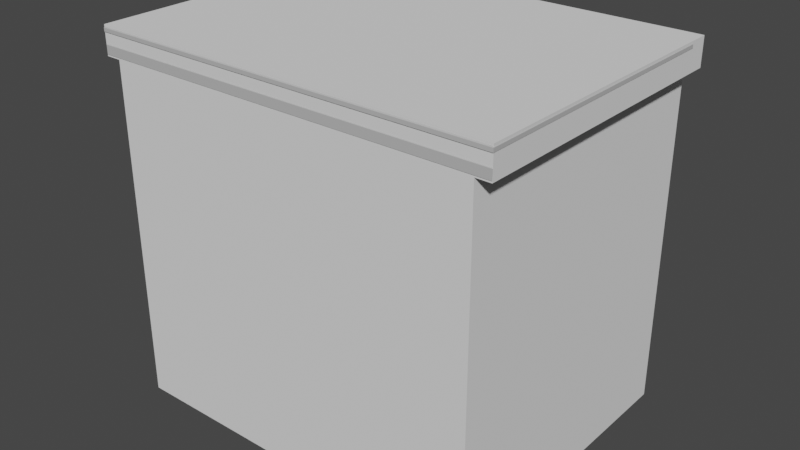 # Source: ExitHole.blend  (saved by Blender 3.4.6; exported with 4.5.12 LTS)
import bpy
from mathutils import Matrix  # noqa: F401  (used for matrix-valued properties, if any)

bpy.ops.wm.read_factory_settings(use_empty=True)
scene = bpy.context.scene
scene.name = 'Scene'

# ---- materials (node trees are filled in below, after node groups)
mat_dark = bpy.data.materials.new('Dark')
mat_dark.use_transparent_shadow = False
mat_fundation = bpy.data.materials.new('Fundation')
mat_fundation.use_transparent_shadow = False
mat_topbot = bpy.data.materials.new('TopBot')
mat_topbot.use_transparent_shadow = False
mat_inside = bpy.data.materials.new('Inside')
mat_inside.use_transparent_shadow = False
mat_outside = bpy.data.materials.new('Outside')
mat_outside.use_transparent_shadow = False

# ---- material node trees
mat_dark.use_nodes = True; mat_dark.node_tree.nodes.clear()
_N = mat_dark.node_tree.nodes; _L = mat_dark.node_tree.links
n0 = _N.new('ShaderNodeBsdfPrincipled'); n0.name = 'Principled BSDF'; n0.location = (10, 300)
n0.distribution = 'GGX'
n0.subsurface_method = 'RANDOM_WALK_SKIN'
n0.inputs[0].default_value = (0.0, 0.0, 0.0, 1.0)
n0.inputs[3].default_value = 1.45
n0.inputs[27].default_value = (0.0, 0.0, 0.0, 1.0)
n0.inputs[28].default_value = 1.0
n1 = _N.new('ShaderNodeOutputMaterial'); n1.name = 'Material Output'; n1.location = (300, 300)
_L.new(n0.outputs[0], n1.inputs[0])
n1.is_active_output = True
mat_fundation.use_nodes = True; mat_fundation.node_tree.nodes.clear()
_N = mat_fundation.node_tree.nodes; _L = mat_fundation.node_tree.links
n0 = _N.new('ShaderNodeBsdfPrincipled'); n0.name = 'Principled BSDF'; n0.location = (10, 300)
n0.distribution = 'GGX'
n0.subsurface_method = 'RANDOM_WALK_SKIN'
n0.inputs[0].default_value = (0.1413, 0.1413, 0.1413, 1.0)
n0.inputs[3].default_value = 1.45
n0.inputs[27].default_value = (0.0, 0.0, 0.0, 1.0)
n0.inputs[28].default_value = 1.0
n1 = _N.new('ShaderNodeOutputMaterial'); n1.name = 'Material Output'; n1.location = (300, 300)
_L.new(n0.outputs[0], n1.inputs[0])
n1.is_active_output = True
mat_topbot.use_nodes = True; mat_topbot.node_tree.nodes.clear()
_N = mat_topbot.node_tree.nodes; _L = mat_topbot.node_tree.links
n0 = _N.new('ShaderNodeBsdfPrincipled'); n0.name = 'Principled BSDF'; n0.location = (10, 300)
n0.distribution = 'GGX'
n0.subsurface_method = 'RANDOM_WALK_SKIN'
n0.inputs[0].default_value = (0.5149, 0.5149, 0.5149, 1.0)
n0.inputs[3].default_value = 1.45
n0.inputs[27].default_value = (0.0, 0.0, 0.0, 1.0)
n0.inputs[28].default_value = 1.0
n1 = _N.new('ShaderNodeOutputMaterial'); n1.name = 'Material Output'; n1.location = (300, 300)
_L.new(n0.outputs[0], n1.inputs[0])
n1.is_active_output = True
mat_inside.use_nodes = True; mat_inside.node_tree.nodes.clear()
_N = mat_inside.node_tree.nodes; _L = mat_inside.node_tree.links
n0 = _N.new('ShaderNodeBsdfPrincipled'); n0.name = 'Principled BSDF'; n0.location = (10, 300)
n0.distribution = 'GGX'
n0.subsurface_method = 'RANDOM_WALK_SKIN'
n0.inputs[0].default_value = (0.5149, 0.5149, 0.5149, 1.0)
n0.inputs[3].default_value = 1.45
n0.inputs[27].default_value = (0.0, 0.0, 0.0, 1.0)
n0.inputs[28].default_value = 1.0
n1 = _N.new('ShaderNodeOutputMaterial'); n1.name = 'Material Output'; n1.location = (300, 300)
_L.new(n0.outputs[0], n1.inputs[0])
n1.is_active_output = True
mat_outside.use_nodes = True; mat_outside.node_tree.nodes.clear()
_N = mat_outside.node_tree.nodes; _L = mat_outside.node_tree.links
n0 = _N.new('ShaderNodeBsdfPrincipled'); n0.name = 'Principled BSDF'; n0.location = (10, 300)
n0.distribution = 'GGX'
n0.subsurface_method = 'RANDOM_WALK_SKIN'
n0.inputs[0].default_value = (0.2633, 0.2633, 0.2633, 1.0)
n0.inputs[3].default_value = 1.45
n0.inputs[27].default_value = (0.0, 0.0, 0.0, 1.0)
n0.inputs[28].default_value = 1.0
n1 = _N.new('ShaderNodeOutputMaterial'); n1.name = 'Material Output'; n1.location = (300, 300)
_L.new(n0.outputs[0], n1.inputs[0])
n1.is_active_output = True

# ---- world
world_world = bpy.data.worlds.new('World'); scene.world = world_world
world_world.use_nodes = True; world_world.node_tree.nodes.clear()
_N = world_world.node_tree.nodes; _L = world_world.node_tree.links
n0 = _N.new('ShaderNodeOutputWorld'); n0.name = 'World Output'; n0.location = (300, 300)
n1 = _N.new('ShaderNodeBackground'); n1.name = 'Background'; n1.location = (10, 300)
n1.inputs[0].default_value = (0.05088, 0.05088, 0.05088, 1.0)
_L.new(n1.outputs[0], n0.inputs[0])
n0.is_active_output = True
world_world.color = (0.05088, 0.05088, 0.05088)
world_world.use_sun_shadow = False
world_world.sun_shadow_jitter_overblur = 0.0

# ---- meshes
me_plane = bpy.data.meshes.new('Plane')
me_plane.from_pydata([(-2.282, -0.5261, 2.607), (-2.431, -0.5261, 2.867), (-1.982, -0.5261, 2.867), (-2.431, -0.5261, 2.615), (-2.421, -0.5261, 2.607), (-2.421, -0.5261, 2.978), (-2.431, -0.5261, 2.969), (-2.421, -0.2203, 2.607), (-2.431, -0.2203, 2.615), (-2.421, -0.2128, 2.615), (-2.431, -0.2203, 2.969), (-2.421, -0.2203, 2.978), (-2.421, -0.2128, 2.969), (-1.993, -0.5261, 2.607), (-1.982, -0.5261, 2.615), (-1.982, -0.5261, 2.969), (-1.993, -0.5261, 2.978), (-1.993, -0.2128, 2.615), (-1.982, -0.2203, 2.615), (-1.993, -0.2203, 2.607), (-1.993, -0.2128, 2.969), (-1.993, -0.2203, 2.978), (-1.982, -0.2203, 2.969), (-2.132, -0.2203, 2.607), (-2.132, -0.2128, 2.615), (-2.282, -0.2128, 2.615), (-2.282, -0.2203, 2.607), (-2.292, -0.2128, 2.969), (-2.292, -0.2203, 2.978), (-2.282, -0.2203, 2.969), (-2.121, -0.2128, 2.969), (-2.132, -0.2203, 2.969), (-2.121, -0.2203, 2.978), (-2.121, -0.5261, 2.607), (-2.143, -0.5261, 2.607), (-2.132, -0.5187, 2.607), (-2.121, -0.5261, 2.978), (-2.132, -0.5261, 2.969), (-2.143, -0.5261, 2.978), (-2.282, -0.5261, 2.969), (-2.292, -0.5261, 2.978), (-2.271, -0.5261, 2.978), (-2.431, -0.2203, 2.867), (-2.421, -0.2128, 2.867), (-1.993, -0.2128, 2.867), (-1.982, -0.2203, 2.867), (-2.143, -0.5261, 2.867), (-2.121, -0.5261, 2.867), (-2.132, -0.5261, 2.875), (-2.132, -0.5187, 2.867), (-2.271, -0.5261, 2.867), (-2.282, -0.5261, 2.875), (-2.292, -0.5261, 2.867), (-2.282, -0.5261, 2.858), (-2.271, -0.2203, 2.867), (-2.292, -0.2128, 2.858), (-2.282, -0.2203, 2.875), (-2.121, -0.2128, 2.858), (-2.132, -0.2203, 2.867), (2.282, -0.5261, 2.607), (2.431, -0.5261, 2.867), (1.982, -0.5261, 2.867), (2.431, -0.5261, 2.615), (2.421, -0.5261, 2.607), (2.421, -0.5261, 2.978), (2.431, -0.5261, 2.969), (2.421, -0.2203, 2.607), (2.431, -0.2203, 2.615), (2.421, -0.2128, 2.615), (2.431, -0.2203, 2.969), (2.421, -0.2203, 2.978), (2.421, -0.2128, 2.969), (1.993, -0.5261, 2.607), (1.982, -0.5261, 2.615), (1.982, -0.5261, 2.969), (1.993, -0.5261, 2.978), (1.993, -0.2128, 2.615), (1.982, -0.2203, 2.615), (1.993, -0.2203, 2.607), (1.993, -0.2128, 2.969), (1.993, -0.2203, 2.978), (1.982, -0.2203, 2.969), (2.132, -0.2203, 2.607), (2.132, -0.2128, 2.615), (2.282, -0.2128, 2.615), (2.282, -0.2203, 2.607), (2.292, -0.2128, 2.969), (2.292, -0.2203, 2.978), (2.282, -0.2203, 2.969), (2.121, -0.2128, 2.969), (2.132, -0.2203, 2.969), (2.121, -0.2203, 2.978), (2.121, -0.5261, 2.607), (2.143, -0.5261, 2.607), (2.132, -0.5187, 2.607), (2.121, -0.5261, 2.978), (2.132, -0.5261, 2.969), (2.143, -0.5261, 2.978), (2.282, -0.5261, 2.969), (2.292, -0.5261, 2.978), (2.271, -0.5261, 2.978), (2.431, -0.2203, 2.867), (2.421, -0.2128, 2.867), (1.993, -0.2128, 2.867), (1.982, -0.2203, 2.867), (2.143, -0.5261, 2.867), (2.121, -0.5261, 2.867), (2.132, -0.5261, 2.875), (2.132, -0.5187, 2.867), (2.271, -0.5261, 2.867), (2.282, -0.5261, 2.875), (2.292, -0.5261, 2.867), (2.282, -0.5261, 2.858), (2.271, -0.2203, 2.867), (2.292, -0.2128, 2.858), (2.282, -0.2203, 2.875), (2.121, -0.2128, 2.858), (2.132, -0.2203, 2.867), (-1.711, -1.198, 1.337), (1.711, -1.198, 1.337), (1.605, -1.198, 1.858), (1.304, -1.198, 2.3), (0.8536, -1.198, 2.595), (0.3223, -1.198, 2.699), (-0.3223, -1.198, 2.699), (-0.8536, -1.198, 2.595), (-1.304, -1.198, 2.3), (-1.605, -1.198, 1.858), (-2.88, -4.381, -2.065), (2.88, -4.381, -2.065), (2.88, -0.363, 3.526), (-2.88, -4.381, 3.101), (-2.88, -4.381, 3.291), (2.88, -4.381, 3.291), (2.88, -4.381, 3.101), (-3.108, -4.54, 3.129), (-3.075, -4.517, 3.101), (-3.075, -4.517, 3.291), (-3.108, -4.54, 3.264), (-3.108, -0.2044, 3.264), (-3.075, -0.2273, 3.291), (-3.075, -0.2273, 3.101), (-3.108, -0.2044, 3.129), (3.108, -0.2044, 3.264), (3.075, -0.2273, 3.291), (3.075, -0.2273, 3.101), (3.108, -0.2044, 3.129), (3.108, -4.54, 3.264), (3.075, -4.517, 3.291), (3.075, -4.517, 3.101), (3.108, -4.54, 3.129), (-0.8536, -0.363, 2.595), (0.3223, -0.363, 2.699), (0.8536, -0.363, 2.595), (-0.3223, -0.363, 2.699), (1.304, -0.363, 2.3), (-1.304, -0.363, 2.3), (-1.605, -0.363, 1.858), (1.605, -0.363, 1.858), (-1.711, -0.363, 1.337), (1.711, -0.363, 1.337), (1.711, -1.198, -2.065), (-1.711, -1.198, -2.065), (1.711, -0.363, -2.065), (-1.711, -0.363, -2.065), (-2.88, -4.381, 3.408), (-2.88, -0.363, 3.526), (-2.88, -4.381, 3.526), (2.88, -4.381, 3.526), (2.88, -4.381, 3.408), (-3.115, -4.545, 3.44), (-3.076, -4.518, 3.408), (3.076, -4.518, 3.526), (3.115, -4.545, 3.494), (3.076, -0.2922, 3.408), (3.115, -0.2652, 3.44), (-3.115, -4.545, 3.494), (-3.076, -4.518, 3.526), (-3.076, -0.2922, 3.526), (-3.115, -0.2652, 3.494), (3.076, -0.2922, 3.526), (3.115, -0.2652, 3.494), (-3.076, -0.2922, 3.408), (-3.115, -0.2652, 3.44), (3.076, -4.518, 3.408), (3.115, -4.545, 3.44), (-2.88, -0.4033, -2.065), (-2.823, -0.363, -2.065), (2.823, -0.363, -2.065), (2.88, -0.4033, -2.065), (-2.88, -0.4033, 3.291), (-2.823, -0.363, 3.291), (-2.921, -0.3345, 3.291), (-2.823, -0.363, 3.101), (-2.88, -0.4033, 3.101), (-2.921, -0.3345, 3.101), (2.823, -0.363, 3.291), (2.88, -0.4033, 3.291), (2.921, -0.3345, 3.291), (2.88, -0.4033, 3.101), (2.823, -0.363, 3.101), (2.921, -0.3345, 3.101), (2.88, -0.4033, 3.408), (2.823, -0.363, 3.408), (2.932, -0.3444, 3.408), (-2.823, -0.363, 3.408), (-2.88, -0.4033, 3.408), (-2.932, -0.3444, 3.408), (-1.449, -1.189, -2.091), (1.449, -1.189, -2.091), (-1.449, -1.189, 0.9641), (-0.5507, -1.189, 2.008), (-1.023, -1.189, 1.763), (-1.338, -1.189, 1.396), (1.449, -1.189, 0.9641), (0.5507, -1.189, 2.008), (1.023, -1.189, 1.763), (1.338, -1.189, 1.396), (-2.369, -1.189, 1.034), (-2.369, -1.189, -2.091), (2.369, -1.189, -2.091), (2.369, -1.189, 1.034), (2.205, -1.189, 1.675), (1.686, -1.189, 2.278), (0.9105, -1.189, 2.68), (-0.9105, -1.189, 2.68), (-1.686, -1.189, 2.278), (-2.205, -1.189, 1.675), (0.2754, -1.189, 2.051), (0.4553, -1.189, 2.751), (-0.2754, -1.189, 2.051), (-0.4553, -1.189, 2.751), (-1.449, -1.189, 0.3568), (-2.369, -1.189, 0.406), (1.449, -1.189, 0.3568), (2.369, -1.189, 0.406), (-1.186e-09, -1.195, 1.987), (-1.186e-09, -1.189, 2.943), (-1.449, -0.01704, -2.091), (-1.496, 4.896e-08, -2.091), (1.496, 4.896e-08, -2.091), (1.449, -0.01704, -2.091), (-1.449, -0.01704, 0.9641), (-1.496, -2.509e-08, 0.9676), (-1.416, 0.01199, 0.9641), (-0.5694, -7.207e-08, 2.042), (-0.5507, -0.01704, 2.008), (-1.023, -0.01704, 1.763), (-1.057, -6.101e-08, 1.789), (-0.9958, 0.01236, 1.749), (-1.383, -4.445e-08, 1.411), (-1.338, -0.01704, 1.396), (-1.311, 0.01236, 1.382), (1.496, -2.509e-08, 0.9676), (1.449, -0.01704, 0.9641), (1.416, 0.01199, 0.9641), (0.5694, -7.207e-08, 2.042), (0.5507, -0.01704, 2.008), (1.057, -6.101e-08, 1.789), (1.023, -0.01704, 1.763), (0.9958, 0.01236, 1.749), (1.338, -0.01704, 1.396), (1.383, -4.445e-08, 1.411), (1.311, 0.01236, 1.382), (-2.322, -2.785e-08, 1.031), (-2.369, -0.01704, 1.034), (-2.404, 0.01121, 1.034), (-2.322, 4.896e-08, -2.091), (-2.369, -0.01704, -2.091), (2.369, -0.01704, -2.091), (2.322, 4.896e-08, -2.091), (2.369, -0.01704, 1.034), (2.322, -2.785e-08, 1.031), (2.404, 0.01121, 1.034), (2.161, -5.538e-08, 1.661), (2.205, -0.01704, 1.675), (2.235, 0.0108, 1.691), (1.686, -0.01704, 2.278), (1.652, -8.118e-08, 2.251), (1.716, 0.0108, 2.293), (0.9105, -0.01704, 2.68), (0.8918, -9.84e-08, 2.645), (-0.9105, -0.01704, 2.68), (-0.8918, -9.84e-08, 2.645), (-1.652, -8.118e-08, 2.251), (-1.686, -0.01704, 2.278), (-1.716, 0.0108, 2.293), (-2.205, -0.01704, 1.675), (-2.161, -5.538e-08, 1.661), (-2.235, 0.0108, 1.691), (0.2754, -0.01704, 2.051), (0.2847, -7.401e-08, 2.087), (0.2685, 0.01172, 2.024), (0.4459, -1.014e-07, 2.714), (0.4553, -0.01704, 2.751), (0.4621, 0.01173, 2.777), (-0.2847, -7.401e-08, 2.087), (-0.2754, -0.01704, 2.051), (-0.2685, 0.01172, 2.024), (-0.4553, -0.01704, 2.751), (-0.4459, -1.014e-07, 2.714), (-0.4621, 0.01173, 2.777), (-1.496, 1.502e-09, 0.3593), (-1.449, -0.01704, 0.3568), (-1.414, 0.01133, 0.3568), (-2.369, -0.01704, 0.406), (-2.322, -4.299e-10, 0.4035), (-2.403, 0.01188, 0.406), (1.449, -0.01704, 0.3568), (1.496, 1.502e-09, 0.3593), (1.414, 0.01133, 0.3568), (2.322, -4.299e-10, 0.4035), (2.369, -0.01704, 0.406), (2.403, 0.01188, 0.406), (1.298, 0.03196, 0.394), (1.348, 0.03277, 0.3568), (1.345, 0.04909, 0.396), (1.352, 0.05118, 0.9295), (1.351, 0.03516, 0.9641), (1.305, 0.03426, 0.9269), (1.239, 0.05258, 1.383), (1.196, 0.03578, 1.367), (1.258, 0.03651, 1.355), (0.9693, 0.05258, 1.697), (0.943, 0.03651, 1.721), (0.9337, 0.03578, 1.672), (-0.9693, 0.05258, 1.697), (-0.9337, 0.03578, 1.672), (-0.943, 0.03651, 1.721), (-1.239, 0.05258, 1.383), (-1.258, 0.03651, 1.355), (-1.196, 0.03578, 1.367), (0.2006, 0.03352, 1.947), (0.2558, 0.03351, 1.975), (0.21, 0.05057, 1.984), (-1.186e-09, 0.05306, 2.025), (-1.186e-09, 0.03626, 1.987), (1.348, -1.19, 0.3568), (1.298, -1.191, 0.394), (1.345, -1.19, 0.3587), (1.305, -1.193, 0.9269), (1.351, -1.192, 0.9641), (1.353, -1.193, 0.9668), (1.259, -1.193, 1.355), (1.196, -1.194, 1.367), (1.265, -1.194, 1.352), (0.9337, -1.194, 1.672), (0.9431, -1.193, 1.721), (0.9423, -1.194, 1.728), (-0.9431, -1.193, 1.721), (-0.9337, -1.194, 1.672), (-0.9423, -1.194, 1.728), (-1.196, -1.194, 1.367), (-1.259, -1.193, 1.355), (-1.265, -1.194, 1.352), (0.2558, -1.191, 1.975), (0.2006, -1.192, 1.947), (0.2555, -1.191, 1.974), (-1.351, 0.03516, 0.9641), (-1.352, 0.05118, 0.9295), (-1.305, 0.03426, 0.9269), (-1.351, -1.192, 0.9641), (-1.305, -1.193, 0.9269), (-1.353, -1.193, 0.9668), (2.514, 0.03383, 0.4432), (2.467, 0.05079, 0.4414), (2.468, 0.03473, 0.406), (2.474, 0.04862, 0.9944), (2.521, 0.03146, 0.9972), (2.471, 0.03236, 1.034), (2.266, 0.04678, 1.758), (2.292, 0.03094, 1.72), (2.309, 0.0295, 1.774), (1.808, 0.04678, 2.289), (1.843, 0.0295, 2.315), (1.773, 0.03094, 2.323), (-1.808, 0.04678, 2.289), (-1.773, 0.03094, 2.323), (-1.843, 0.0295, 2.315), (-2.266, 0.04678, 1.758), (-2.309, 0.0295, 1.774), (-2.292, 0.03094, 1.72), (0.4384, 0.03268, 2.871), (0.429, 0.04972, 2.834), (0.4748, 0.03356, 2.826), (-1.186e-09, 0.02998, 2.943), (-1.186e-09, 0.04727, 2.905), (2.514, -1.192, 0.4432), (2.467, -1.191, 0.406), (2.467, -1.192, 0.4041), (2.471, -1.189, 1.034), (2.521, -1.19, 0.9972), (2.475, -1.19, 1.032), (2.309, -1.188, 1.774), (2.292, -1.188, 1.72), (2.293, -1.188, 1.727), (1.773, -1.188, 2.323), (1.843, -1.188, 2.315), (1.782, -1.188, 2.321), (-1.843, -1.188, 2.315), (-1.773, -1.188, 2.323), (-1.782, -1.188, 2.321), (-2.292, -1.188, 1.72), (-2.309, -1.188, 1.774), (-2.293, -1.188, 1.727), (0.4384, -1.191, 2.871), (0.4748, -1.191, 2.826), (0.475, -1.192, 2.827), (-2.521, 0.03146, 0.9972), (-2.474, 0.04862, 0.9944), (-2.471, 0.03236, 1.034), (-2.521, -1.19, 0.9972), (-2.471, -1.189, 1.034), (-2.475, -1.19, 1.032), (-0.2006, 0.03352, 1.947), (-0.21, 0.05057, 1.984), (-0.2558, 0.03351, 1.975), (-0.2006, -1.192, 1.947), (-0.2558, -1.191, 1.975), (-0.2555, -1.191, 1.974), (-0.4384, 0.03268, 2.871), (-0.4748, 0.03356, 2.826), (-0.429, 0.04972, 2.834), (-0.4748, -1.191, 2.826), (-0.4384, -1.191, 2.871), (-0.475, -1.192, 2.827), (-1.298, -1.191, 0.394), (-1.348, -1.19, 0.3568), (-1.345, -1.19, 0.3587), (-1.298, 0.03196, 0.394), (-1.345, 0.04909, 0.396), (-1.348, 0.03277, 0.3568), (-2.467, -1.191, 0.406), (-2.514, -1.192, 0.4432), (-2.467, -1.192, 0.4041), (-2.514, 0.03383, 0.4432), (-2.468, 0.03473, 0.406), (-2.467, 0.05079, 0.4414)], [], [(28, 11, 5, 40), (25, 55, 57, 24), (24, 57, 44, 17), (1, 6, 10, 42), (21, 32, 36, 16), (9, 43, 55, 25), (2, 15, 16, 36, 38, 37, 48, 47), (34, 46, 50, 53, 0), (0, 53, 52, 1, 3, 4), (51, 56, 29, 39), (45, 22, 15, 2), (58, 54, 50, 46, 49), (18, 45, 2, 14), (26, 23, 35, 34, 0), (43, 12, 27, 55), (46, 49, 48, 37, 38, 41, 39, 51, 50), (23, 19, 13, 33, 35), (52, 51, 39, 41, 40, 5, 6, 1), (13, 14, 2, 47, 33), (57, 30, 20, 44), (7, 26, 0, 4), (31, 58, 49, 48, 37), (7, 8, 9), (10, 11, 12), (17, 18, 19), (20, 21, 22), (27, 28, 29), (30, 31, 32), (33, 34, 35), (36, 37, 38), (39, 40, 41), (46, 47, 48, 49), (50, 51, 52, 53), (54, 55, 56), (7, 4, 3, 8), (5, 11, 10, 6), (43, 9, 8, 42), (26, 7, 9, 25), (32, 21, 20, 30), (45, 18, 17, 44), (13, 19, 18, 14), (21, 16, 15, 22), (19, 23, 24, 17), (23, 26, 25, 24), (11, 28, 27, 12), (56, 51, 50, 54), (31, 37, 36, 32), (28, 40, 39, 29), (46, 34, 33, 47), (12, 43, 42, 10), (22, 45, 44, 20), (29, 56, 55, 27), (30, 57, 58, 31), (54, 58, 57, 55), (3, 1, 42, 8), (87, 99, 64, 70), (84, 83, 116, 114), (83, 76, 103, 116), (60, 101, 69, 65), (80, 75, 95, 91), (68, 84, 114, 102), (61, 106, 107, 96, 97, 95, 75, 74), (93, 59, 112, 109, 105), (59, 63, 62, 60, 111, 112), (110, 98, 88, 115), (104, 61, 74, 81), (117, 108, 105, 109, 113), (77, 73, 61, 104), (85, 59, 93, 94, 82), (102, 114, 86, 71), (105, 109, 110, 98, 100, 97, 96, 107, 108), (82, 94, 92, 72, 78), (111, 60, 65, 64, 99, 100, 98, 110), (72, 92, 106, 61, 73), (116, 103, 79, 89), (66, 63, 59, 85), (90, 96, 107, 108, 117), (66, 68, 67), (69, 71, 70), (76, 78, 77), (79, 81, 80), (86, 88, 87), (89, 91, 90), (92, 94, 93), (95, 97, 96), (98, 100, 99), (105, 108, 107, 106), (109, 112, 111, 110), (113, 115, 114), (66, 67, 62, 63), (64, 65, 69, 70), (102, 101, 67, 68), (85, 84, 68, 66), (91, 89, 79, 80), (104, 103, 76, 77), (72, 73, 77, 78), (80, 81, 74, 75), (78, 76, 83, 82), (82, 83, 84, 85), (70, 71, 86, 87), (115, 113, 109, 110), (90, 91, 95, 96), (87, 88, 98, 99), (105, 106, 92, 93), (71, 69, 101, 102), (81, 79, 103, 104), (88, 86, 114, 115), (89, 90, 117, 116), (113, 114, 116, 117), (62, 67, 101, 60), (189, 199, 134, 129), (130, 166, 167, 168), (129, 134, 131, 128), (135, 138, 139, 142), (191, 205, 203, 196), (146, 143, 147, 150), (187, 193, 200, 188, 163, 160, 158, 155, 153, 152, 154, 151, 156, 157, 159, 164), (131, 134, 149, 136), (133, 132, 137, 148), (134, 199, 201, 145, 149), (132, 165, 206, 190), (150, 147, 138, 135), (142, 139, 143, 146), (195, 194, 131, 136, 141), (169, 202, 204, 174, 184), (201, 200, 193, 195, 141, 145), (150, 135, 136, 149), (148, 137, 138, 147), (146, 150, 149, 145), (144, 148, 147, 143), (142, 146, 145, 141), (140, 144, 143, 139), (135, 142, 141, 136), (137, 140, 139, 138), (197, 202, 169, 133), (154, 124, 125, 151), (159, 118, 162, 164), (152, 123, 124, 154), (158, 120, 121, 155), (155, 121, 122, 153), (151, 125, 126, 156), (161, 119, 160, 163), (153, 122, 123, 152), (162, 118, 127, 126, 125, 124, 123, 122, 121, 120, 119, 161), (156, 126, 127, 157), (160, 119, 120, 158), (157, 127, 118, 159), (133, 169, 165, 132), (198, 197, 133, 148, 144), (192, 191, 196, 198, 144, 140), (132, 190, 192, 140, 137), (170, 176, 179, 183), (204, 203, 205, 207, 182, 174), (185, 173, 176, 170), (183, 179, 181, 175), (175, 181, 173, 185), (166, 130, 180, 178), (167, 166, 178, 177), (130, 168, 172, 180), (207, 206, 165, 171, 182), (168, 167, 177, 172), (177, 178, 179, 176), (178, 180, 181, 179), (180, 172, 173, 181), (172, 177, 176, 173), (185, 170, 171, 184), (175, 185, 184, 174), (183, 175, 174, 182), (170, 183, 182, 171), (165, 169, 184, 171), (190, 191, 192), (193, 194, 195), (196, 197, 198), (199, 200, 201), (202, 203, 204), (205, 206, 207), (193, 187, 186, 194), (199, 189, 188, 200), (205, 191, 190, 206), (202, 197, 196, 203), (128, 131, 194, 186), (252, 251, 213, 353, 330), (273, 272, 253, 255, 318, 369), (260, 259, 216, 347, 324), (249, 248, 284, 286, 377, 328), (295, 294, 229, 406, 384), (222, 217, 343, 345, 395, 394), (291, 256, 281, 293), (243, 250, 288, 264), (244, 243, 264, 266, 410, 358), (233, 305, 307, 436, 432), (221, 271, 273, 369, 390), (282, 299, 231, 225), (286, 285, 226, 400, 377), (212, 247, 249, 328, 349), (256, 258, 278, 281), (301, 300, 296, 298, 416, 421), (223, 277, 279, 375, 396), (275, 271, 221, 222), (266, 265, 218, 412, 410), (213, 210, 218, 227), (229, 228, 355, 357, 407, 406), (265, 287, 227, 218), (357, 356, 236, 237, 405, 407), (214, 217, 222, 221), (239, 302, 306, 267), (257, 215, 216, 259), (363, 362, 426, 428, 434, 433, 411, 413), (313, 312, 235, 388, 366), (216, 215, 224, 223), (245, 296, 300, 283), (232, 208, 219, 233), (230, 211, 225, 231), (309, 240, 270, 311), (228, 290, 292, 333, 355), (351, 350, 352, 354, 404, 403, 399, 401), (211, 212, 226, 225), (242, 210, 213, 251), (308, 234, 209, 241), (319, 340, 338, 314), (290, 228, 215, 257), (261, 217, 214, 254), (292, 291, 293, 295, 384, 333), (215, 228, 229, 224), (339, 338, 340, 342, 392, 391, 387, 389), (268, 305, 233, 219), (231, 299, 301, 421, 423), (247, 212, 211, 246), (285, 282, 225, 226), (248, 245, 283, 284), (234, 308, 310, 315, 337), (312, 269, 220, 235), (304, 303, 232, 427, 431), (209, 234, 235, 220), (294, 280, 224, 229), (298, 297, 230, 418, 416), (415, 335, 386, 422), (329, 326, 376, 379), (430, 359, 409, 437), (336, 236, 356, 332), (435, 408, 411, 433), (380, 378, 399, 403), (230, 231, 423, 425, 419, 418), (385, 382, 405, 237), (214, 221, 390, 392, 342, 341), (325, 346, 344, 321), (429, 426, 362, 360), (216, 223, 396, 398, 348, 347), (235, 234, 337, 339, 389, 388), (331, 352, 350, 327), (218, 210, 361, 363, 413, 412), (226, 212, 349, 351, 401, 400), (414, 417, 236, 336), (420, 385, 237, 424), (335, 334, 383, 386), (232, 233, 432, 434, 428, 427), (368, 364, 387, 391), (323, 320, 370, 373), (374, 372, 393, 397), (317, 316, 365, 367), (310, 309, 311, 313, 366, 315), (217, 261, 263, 322, 343), (279, 278, 258, 260, 324, 375), (280, 277, 223, 224), (262, 253, 272, 274), (307, 306, 302, 304, 431, 436), (263, 262, 274, 276, 371, 322), (276, 275, 222, 394, 371), (210, 242, 244, 358, 361), (246, 211, 230, 297), (213, 227, 402, 404, 354, 353), (236, 417, 419, 425, 424, 237), (289, 288, 250, 252, 330, 381), (227, 287, 289, 381, 402), (255, 254, 214, 341, 318), (345, 344, 346, 348, 398, 397, 393, 395), (242, 243, 244), (247, 248, 249), (250, 251, 252), (253, 254, 255), (258, 259, 260), (261, 262, 263), (264, 265, 266), (271, 272, 273), (274, 275, 276), (277, 278, 279), (284, 285, 286), (287, 288, 289), (290, 291, 292), (293, 294, 295), (296, 297, 298), (299, 300, 301), (302, 303, 304), (305, 306, 307), (308, 309, 310), (311, 312, 313), (314, 315, 316), (317, 318, 319), (320, 321, 322), (323, 324, 325), (326, 327, 328), (329, 330, 331), (332, 333, 334), (337, 338, 339), (340, 341, 342), (343, 344, 345), (346, 347, 348), (349, 350, 351), (352, 353, 354), (355, 356, 357), (358, 359, 360), (361, 362, 363), (364, 365, 366), (367, 368, 369), (370, 371, 372), (373, 374, 375), (376, 377, 378), (379, 380, 381), (382, 383, 384), (387, 388, 389), (390, 391, 392), (393, 394, 395), (396, 397, 398), (399, 400, 401), (402, 403, 404), (405, 406, 407), (408, 409, 410), (411, 412, 413), (414, 415, 416), (417, 418, 419), (420, 421, 422), (423, 424, 425), (426, 427, 428), (429, 430, 431), (432, 433, 434), (435, 436, 437), (302, 239, 238, 303), (253, 262, 261, 254), (258, 256, 257, 259), (296, 245, 246, 297), (245, 248, 247, 246), (250, 243, 242, 251), (305, 268, 267, 306), (271, 275, 274, 272), (277, 280, 281, 278), (299, 282, 283, 300), (282, 285, 284, 283), (287, 265, 264, 288), (256, 291, 290, 257), (280, 294, 293, 281), (240, 309, 308, 241), (269, 312, 311, 270), (316, 317, 319, 314), (320, 323, 325, 321), (326, 329, 331, 327), (334, 335, 336, 332), (343, 322, 321, 344), (318, 341, 340, 319), (349, 328, 327, 350), (346, 325, 324, 347), (360, 362, 361, 358), (352, 331, 330, 353), (364, 368, 367, 365), (372, 374, 373, 370), (378, 380, 379, 376), (382, 385, 386, 383), (393, 372, 371, 394), (368, 391, 390, 369), (399, 378, 377, 400), (396, 375, 374, 397), (410, 412, 411, 408), (402, 381, 380, 403), (322, 371, 370, 320), (375, 324, 323, 373), (376, 326, 328, 377), (381, 330, 329, 379), (358, 410, 409, 359), (369, 318, 317, 367), (333, 384, 383, 334), (384, 406, 405, 382), (355, 333, 332, 356), (335, 415, 414, 336), (385, 420, 422, 386), (415, 422, 421, 416), (420, 424, 423, 421), (417, 414, 416, 418), (359, 430, 429, 360), (408, 435, 437, 409), (430, 437, 436, 431), (435, 433, 432, 436), (426, 429, 431, 427), (315, 366, 365, 316), (366, 388, 387, 364), (337, 315, 314, 338), (238, 208, 232, 303)])
me_plane.polygons.foreach_set('material_index', [2, 2, 2, 2, 2, 2, 2, 2, 2, 2, 2, 2, 2, 2, 2, 2, 2, 2, 2, 2, 2, 2, 2, 2, 2, 2, 2, 2, 2, 2, 2, 2, 2, 2, 2, 2, 2, 2, 2, 2, 2, 2, 2, 2, 2, 2, 2, 2, 2, 2, 2, 2, 2, 2, 2, 2, 2, 2, 2, 2, 2, 2, 2, 2, 2, 2, 2, 2, 2, 2, 2, 2, 2, 2, 2, 2, 2, 2, 2, 2, 2, 2, 2, 2, 2, 2, 2, 2, 2, 2, 2, 2, 2, 2, 2, 2, 2, 2, 2, 2, 2, 2, 2, 2, 2, 2, 2, 2, 2, 2, 1, 2, 1, 2, 2, 2, 1, 2, 2, 2, 2, 2, 2, 2, 2, 2, 2, 2, 2, 2, 2, 2, 2, 2, 2, 1, 1, 1, 1, 1, 1, 1, 1, 0, 1, 1, 1, 2, 2, 2, 2, 2, 2, 2, 2, 2, 2, 2, 2, 2, 2, 2, 2, 2, 2, 2, 2, 2, 2, 2, 2, 2, 2, 2, 2, 2, 1, 1, 2, 2, 1, 4, 4, 4, 4, 4, 4, 3, 3, 4, 4, 4, 3, 4, 4, 3, 4, 4, 3, 4, 3, 4, 3, 4, 3, 3, 3, 4, 4, 3, 3, 3, 3, 3, 4, 4, 3, 3, 3, 4, 3, 3, 4, 3, 4, 3, 4, 3, 3, 3, 4, 3, 4, 3, 3, 4, 4, 4, 4, 4, 4, 4, 4, 4, 4, 4, 4, 4, 4, 4, 4, 4, 4, 4, 4, 4, 4, 4, 4, 4, 4, 4, 4, 3, 3, 4, 4, 4, 4, 3, 4, 4, 4, 4, 4, 4, 4, 4, 4, 4, 2, 2, 4, 4, 4, 4, 4, 4, 4, 4, 4, 4, 4, 4, 4, 4, 4, 4, 4, 4, 4, 4, 4, 4, 4, 4, 4, 4, 4, 4, 4, 4, 4, 4, 4, 4, 4, 4, 4, 4, 4, 4, 4, 4, 4, 4, 4, 4, 4, 4, 4, 4, 4, 4, 4, 4, 3, 3, 3, 3, 3, 3, 3, 3, 3, 3, 3, 3, 3, 3, 3, 3, 4, 4, 4, 4, 4, 4, 4, 4, 4, 4, 4, 4, 4, 4, 4, 4, 4, 4, 4, 4, 4, 4, 4, 4, 4, 4, 4, 4, 4, 4, 4, 4, 4, 4, 4, 4, 4, 4, 4, 4, 4, 4, 3])
_uv = me_plane.uv_layers.new(name='UVMap')
_uv.uv.foreach_set('vector', [0.7976, 0.506, 0.869, 0.506, 0.869, 0.75, 0.7976, 0.75, 0.381, 0.3333, 0.544, 0.3274, 0.544, 0.4226, 0.381, 0.4167, 0.381, 0.4167, 0.544, 0.4226, 0.55, 0.494, 0.381, 0.494, 0.55, 0.0, 0.619, 0.0, 0.619, 0.244, 0.55, 0.244, 0.631, 0.506, 0.7024, 0.506, 0.7024, 0.75, 0.631, 0.75, 0.381, 0.256, 0.55, 0.256, 0.544, 0.3274, 0.381, 0.3333, 0.55, 0.75, 0.619, 0.75, 0.625, 0.756, 0.625, 0.8274, 0.625, 0.8393, 0.619, 0.8333, 0.556, 0.8333, 0.55, 0.8274, 0.375, 0.8393, 0.55, 0.8393, 0.55, 0.9107, 0.544, 0.9167, 0.375, 0.9167, 0.375, 0.9167, 0.544, 0.9167, 0.55, 0.9226, 0.55, 1.0, 0.381, 1.0, 0.375, 0.994, 0.0, 0.0, 0.0, 0.0, 0.0, 0.0, 0.0, 0.0, 0.55, 0.506, 0.619, 0.506, 0.619, 0.75, 0.55, 0.75, 0.55, 0.4266, 0.55, 0.3522, 0.55, 0.9107, 0.55, 0.8393, 0.55, 0.8234, 0.381, 0.506, 0.55, 0.506, 0.55, 0.75, 0.381, 0.75, 0.2083, 0.506, 0.2917, 0.506, 0.2917, 0.744, 0.2857, 0.75, 0.2083, 0.75, 0.55, 0.256, 0.619, 0.256, 0.619, 0.3274, 0.544, 0.3274, 0.55, 0.8393, 0.55, 0.8333, 0.556, 0.8333, 0.619, 0.8333, 0.625, 0.8393, 0.625, 0.9107, 0.619, 0.9167, 0.556, 0.9167, 0.55, 0.9107, 0.2917, 0.506, 0.369, 0.506, 0.369, 0.75, 0.2976, 0.75, 0.2917, 0.744, 0.55, 0.9226, 0.556, 0.9167, 0.619, 0.9167, 0.625, 0.9107, 0.625, 0.9226, 0.625, 0.994, 0.619, 1.0, 0.55, 1.0, 0.375, 0.756, 0.381, 0.75, 0.55, 0.75, 0.55, 0.8274, 0.375, 0.8274, 0.544, 0.4226, 0.619, 0.4226, 0.619, 0.494, 0.55, 0.494, 0.131, 0.506, 0.2083, 0.506, 0.2083, 0.75, 0.131, 0.75, 0.0, 0.0, 0.0, 0.0, 0.0, 0.0, 0.0, 0.0, 0.0, 0.0, 0.375, 0.244, 0.381, 0.244, 0.381, 0.25, 0.619, 0.244, 0.625, 0.244, 0.619, 0.25, 0.381, 0.494, 0.381, 0.5, 0.375, 0.494, 0.619, 0.494, 0.625, 0.494, 0.619, 0.5, 0.619, 0.3274, 0.625, 0.3274, 0.619, 0.3333, 0.619, 0.4226, 0.619, 0.4167, 0.625, 0.4226, 0.2917, 0.75, 0.2857, 0.75, 0.2917, 0.744, 0.7024, 0.75, 0.7083, 0.75, 0.7083, 0.75, 0.619, 0.9167, 0.625, 0.9167, 0.625, 0.9107, 0.55, 0.8333, 0.55, 0.8274, 0.55, 0.8333, 0.55, 0.8333, 0.55, 0.9167, 0.556, 0.9167, 0.55, 0.9226, 0.55, 0.9167, 0.55, 0.3393, 0.544, 0.3333, 0.55, 0.3333, 0.375, 0.244, 0.375, 0.0, 0.381, 0.0, 0.381, 0.244, 0.625, 0.0, 0.625, 0.244, 0.619, 0.244, 0.619, 0.0, 0.55, 0.256, 0.381, 0.256, 0.381, 0.244, 0.55, 0.244, 0.375, 0.3333, 0.375, 0.256, 0.381, 0.256, 0.381, 0.3333, 0.625, 0.4226, 0.625, 0.494, 0.619, 0.494, 0.619, 0.4226, 0.55, 0.506, 0.381, 0.506, 0.381, 0.494, 0.55, 0.494, 0.369, 0.75, 0.369, 0.506, 0.381, 0.506, 0.381, 0.75, 0.631, 0.506, 0.631, 0.75, 0.619, 0.75, 0.619, 0.506, 0.375, 0.494, 0.375, 0.4167, 0.381, 0.4167, 0.381, 0.494, 0.375, 0.4167, 0.375, 0.3333, 0.381, 0.3333, 0.381, 0.4167, 0.625, 0.256, 0.625, 0.3274, 0.619, 0.3274, 0.619, 0.256, 0.55, 0.3473, 0.55, 0.9167, 0.55, 0.9107, 0.55, 0.3522, 0.7083, 0.506, 0.7083, 0.75, 0.7024, 0.75, 0.7024, 0.506, 0.7976, 0.506, 0.7976, 0.75, 0.7917, 0.75, 0.7917, 0.506, 0.55, 0.8393, 0.375, 0.8393, 0.375, 0.8274, 0.55, 0.8274, 0.619, 0.256, 0.55, 0.256, 0.55, 0.244, 0.619, 0.244, 0.619, 0.506, 0.55, 0.506, 0.55, 0.494, 0.619, 0.494, 0.619, 0.3333, 0.556, 0.3333, 0.544, 0.3274, 0.619, 0.3274, 0.619, 0.4226, 0.544, 0.4226, 0.55, 0.4167, 0.619, 0.4167, 0.55, 0.3522, 0.55, 0.4266, 0.544, 0.4226, 0.544, 0.3274, 0.381, 0.0, 0.55, 0.0, 0.55, 0.244, 0.381, 0.244, 0.7976, 0.506, 0.7976, 0.75, 0.869, 0.75, 0.869, 0.506, 0.381, 0.3333, 0.381, 0.4167, 0.544, 0.4226, 0.544, 0.3274, 0.381, 0.4167, 0.381, 0.494, 0.55, 0.494, 0.544, 0.4226, 0.55, 0.0, 0.55, 0.244, 0.619, 0.244, 0.619, 0.0, 0.631, 0.506, 0.631, 0.75, 0.7024, 0.75, 0.7024, 0.506, 0.381, 0.256, 0.381, 0.3333, 0.544, 0.3274, 0.55, 0.256, 0.55, 0.75, 0.55, 0.8274, 0.556, 0.8333, 0.619, 0.8333, 0.625, 0.8393, 0.625, 0.8274, 0.625, 0.756, 0.619, 0.75, 0.375, 0.8393, 0.375, 0.9167, 0.544, 0.9167, 0.55, 0.9107, 0.55, 0.8393, 0.375, 0.9167, 0.375, 0.994, 0.381, 1.0, 0.55, 1.0, 0.55, 0.9226, 0.544, 0.9167, 0.0, 0.0, 0.0, 0.0, 0.0, 0.0, 0.0, 0.0, 0.55, 0.506, 0.55, 0.75, 0.619, 0.75, 0.619, 0.506, 0.55, 0.4266, 0.55, 0.8234, 0.55, 0.8393, 0.55, 0.9107, 0.55, 0.3522, 0.381, 0.506, 0.381, 0.75, 0.55, 0.75, 0.55, 0.506, 0.2083, 0.506, 0.2083, 0.75, 0.2857, 0.75, 0.2917, 0.744, 0.2917, 0.506, 0.55, 0.256, 0.544, 0.3274, 0.619, 0.3274, 0.619, 0.256, 0.55, 0.8393, 0.55, 0.9107, 0.556, 0.9167, 0.619, 0.9167, 0.625, 0.9107, 0.625, 0.8393, 0.619, 0.8333, 0.556, 0.8333, 0.55, 0.8333, 0.2917, 0.506, 0.2917, 0.744, 0.2976, 0.75, 0.369, 0.75, 0.369, 0.506, 0.55, 0.9226, 0.55, 1.0, 0.619, 1.0, 0.625, 0.994, 0.625, 0.9226, 0.625, 0.9107, 0.619, 0.9167, 0.556, 0.9167, 0.375, 0.756, 0.375, 0.8274, 0.55, 0.8274, 0.55, 0.75, 0.381, 0.75, 0.544, 0.4226, 0.55, 0.494, 0.619, 0.494, 0.619, 0.4226, 0.131, 0.506, 0.131, 0.75, 0.2083, 0.75, 0.2083, 0.506, 0.0, 0.0, 0.0, 0.0, 0.0, 0.0, 0.0, 0.0, 0.0, 0.0, 0.375, 0.244, 0.381, 0.25, 0.381, 0.244, 0.619, 0.244, 0.619, 0.25, 0.625, 0.244, 0.381, 0.494, 0.375, 0.494, 0.381, 0.5, 0.619, 0.494, 0.619, 0.5, 0.625, 0.494, 0.619, 0.3274, 0.619, 0.3333, 0.625, 0.3274, 0.619, 0.4226, 0.625, 0.4226, 0.619, 0.4167, 0.2917, 0.75, 0.2917, 0.744, 0.2857, 0.75, 0.7024, 0.75, 0.7083, 0.75, 0.7083, 0.75, 0.619, 0.9167, 0.625, 0.9107, 0.625, 0.9167, 0.55, 0.8333, 0.55, 0.8333, 0.55, 0.8333, 0.55, 0.8274, 0.55, 0.9167, 0.55, 0.9167, 0.55, 0.9226, 0.556, 0.9167, 0.55, 0.3393, 0.55, 0.3333, 0.544, 0.3333, 0.375, 0.244, 0.381, 0.244, 0.381, 0.0, 0.375, 0.0, 0.625, 0.0, 0.619, 0.0, 0.619, 0.244, 0.625, 0.244, 0.55, 0.256, 0.55, 0.244, 0.381, 0.244, 0.381, 0.256, 0.375, 0.3333, 0.381, 0.3333, 0.381, 0.256, 0.375, 0.256, 0.625, 0.4226, 0.619, 0.4226, 0.619, 0.494, 0.625, 0.494, 0.55, 0.506, 0.55, 0.494, 0.381, 0.494, 0.381, 0.506, 0.369, 0.75, 0.381, 0.75, 0.381, 0.506, 0.369, 0.506, 0.631, 0.506, 0.619, 0.506, 0.619, 0.75, 0.631, 0.75, 0.375, 0.494, 0.381, 0.494, 0.381, 0.4167, 0.375, 0.4167, 0.375, 0.4167, 0.381, 0.4167, 0.381, 0.3333, 0.375, 0.3333, 0.625, 0.256, 0.619, 0.256, 0.619, 0.3274, 0.625, 0.3274, 0.55, 0.3473, 0.55, 0.3522, 0.55, 0.9107, 0.55, 0.9167, 0.7083, 0.506, 0.7024, 0.506, 0.7024, 0.75, 0.7083, 0.75, 0.7976, 0.506, 0.7917, 0.506, 0.7917, 0.75, 0.7976, 0.75, 0.55, 0.8393, 0.55, 0.8274, 0.375, 0.8274, 0.375, 0.8393, 0.619, 0.256, 0.619, 0.244, 0.55, 0.244, 0.55, 0.256, 0.619, 0.506, 0.619, 0.494, 0.55, 0.494, 0.55, 0.506, 0.619, 0.3333, 0.619, 0.3274, 0.544, 0.3274, 0.556, 0.3333, 0.619, 0.4226, 0.619, 0.4167, 0.55, 0.4167, 0.544, 0.4226, 0.55, 0.3522, 0.544, 0.3274, 0.544, 0.4226, 0.55, 0.4266, 0.381, 0.0, 0.381, 0.244, 0.55, 0.244, 0.55, 0.0, 0.375, 0.5025, 0.5989, 0.5025, 0.5989, 0.75, 0.375, 0.75, 0.625, 0.5, 0.875, 0.5, 0.875, 0.75, 0.625, 0.75, 0.375, 0.75, 0.5989, 0.75, 0.5989, 1.0, 0.375, 1.0, 0.6006, 0.0, 0.6089, 0.0, 0.6089, 0.25, 0.6006, 0.25, 0.6106, 0.2525, 0.6178, 0.2525, 0.6178, 0.4975, 0.6106, 0.4975, 0.6006, 0.5, 0.6089, 0.5, 0.6089, 0.75, 0.6006, 0.75, 0.375, 0.2525, 0.5989, 0.2525, 0.5989, 0.4975, 0.375, 0.4975, 0.375, 0.4492, 0.4903, 0.4492, 0.5224, 0.4446, 0.5496, 0.4316, 0.5678, 0.412, 0.5741, 0.389, 0.5741, 0.361, 0.5678, 0.338, 0.5496, 0.3184, 0.5224, 0.3054, 0.4903, 0.3008, 0.375, 0.3008, 0.5989, 1.0, 0.5989, 0.75, 0.5989, 0.75, 0.5989, 1.0, 0.6106, 0.75, 0.6106, 1.0, 0.6106, 1.0, 0.6106, 0.75, 0.5989, 0.75, 0.5989, 0.5025, 0.5989, 0.5, 0.5989, 0.5, 0.5989, 0.75, 0.6106, 0.0, 0.6178, 0.0, 0.6178, 0.2475, 0.6106, 0.2475, 0.6006, 0.75, 0.6089, 0.75, 0.6089, 1.0, 0.6006, 1.0, 0.6006, 0.25, 0.6089, 0.25, 0.6089, 0.5, 0.6006, 0.5, 0.5989, 0.25, 0.5989, 0.2475, 0.5989, 0.0, 0.5989, 0.0, 0.5989, 0.25, 0.6178, 0.75, 0.6178, 0.5025, 0.6178, 0.5, 0.6178, 0.5, 0.6178, 0.75, 0.5989, 0.5, 0.5989, 0.4975, 0.5989, 0.2525, 0.5989, 0.25, 0.5989, 0.25, 0.5989, 0.5, 0.6006, 0.75, 0.6006, 1.0, 0.5989, 1.0, 0.5989, 0.75, 0.6106, 0.75, 0.6106, 1.0, 0.6089, 1.0, 0.6089, 0.75, 0.6006, 0.5, 0.6006, 0.75, 0.5989, 0.75, 0.5989, 0.5, 0.6106, 0.5, 0.6106, 0.75, 0.6089, 0.75, 0.6089, 0.5, 0.6006, 0.25, 0.6006, 0.5, 0.5989, 0.5, 0.5989, 0.25, 0.6106, 0.25, 0.6106, 0.5, 0.6089, 0.5, 0.6089, 0.25, 0.6006, 0.0, 0.6006, 0.25, 0.5989, 0.25, 0.5989, 0.0, 0.6106, 0.0, 0.6106, 0.25, 0.6089, 0.25, 0.6089, 0.0, 0.6106, 0.5025, 0.6178, 0.5025, 0.6178, 0.75, 0.6106, 0.75, 0.4058, 1.0, 0.4058, 1.0, 0.2505, 0.9691, 0.2505, 0.9691, 0.0, 0.5942, 0.0, 0.5942, 0.0, 0.03573, 0.0, 0.03573, 0.5942, 1.0, 0.5942, 1.0, 0.4058, 1.0, 0.4058, 1.0, 0.9691, 0.7495, 0.9691, 0.7495, 0.8811, 0.8811, 0.8811, 0.8811, 0.8811, 0.8811, 0.8811, 0.8811, 0.7495, 0.9691, 0.7495, 0.9691, 0.2505, 0.9691, 0.2505, 0.9691, 0.1189, 0.8811, 0.1189, 0.8811, 1.0, 0.03573, 1.0, 0.5942, 1.0, 0.5942, 1.0, 0.03573, 0.7495, 0.9691, 0.7495, 0.9691, 0.5942, 1.0, 0.5942, 1.0, 0.0, 0.03573, 0.0, 0.5942, 0.03089, 0.7495, 0.1189, 0.8811, 0.2505, 0.9691, 0.4058, 1.0, 0.5942, 1.0, 0.7495, 0.9691, 0.8811, 0.8811, 0.9691, 0.7495, 1.0, 0.5942, 1.0, 0.03573, 0.1189, 0.8811, 0.1189, 0.8811, 0.03089, 0.7495, 0.03089, 0.7495, 1.0, 0.5942, 1.0, 0.5942, 0.9691, 0.7495, 0.9691, 0.7495, 0.03089, 0.7495, 0.03089, 0.7495, 0.0, 0.5942, 0.0, 0.5942, 0.6106, 0.75, 0.6178, 0.75, 0.6178, 1.0, 0.6106, 1.0, 0.6106, 0.5, 0.6106, 0.5025, 0.6106, 0.75, 0.6106, 0.75, 0.6106, 0.5, 0.6106, 0.25, 0.6106, 0.2525, 0.6106, 0.4975, 0.6106, 0.5, 0.6106, 0.5, 0.6106, 0.25, 0.6106, 0.0, 0.6106, 0.2475, 0.6106, 0.25, 0.6106, 0.25, 0.6106, 0.0, 0.6198, 0.0, 0.623, 0.0, 0.623, 0.25, 0.6198, 0.25, 0.6178, 0.5, 0.6178, 0.4975, 0.6178, 0.2525, 0.6178, 0.25, 0.6178, 0.25, 0.6178, 0.5, 0.6198, 0.75, 0.623, 0.75, 0.623, 1.0, 0.6198, 1.0, 0.6198, 0.25, 0.623, 0.25, 0.623, 0.5, 0.6198, 0.5, 0.6198, 0.5, 0.623, 0.5, 0.623, 0.75, 0.6198, 0.75, 0.875, 0.5, 0.625, 0.5, 0.625, 0.5, 0.875, 0.5, 0.875, 0.75, 0.875, 0.5, 0.875, 0.5, 0.875, 0.75, 0.625, 0.5, 0.625, 0.75, 0.625, 0.75, 0.625, 0.5, 0.6178, 0.25, 0.6178, 0.2475, 0.6178, 0.0, 0.6178, 0.0, 0.6178, 0.25, 0.625, 0.75, 0.875, 0.75, 0.875, 0.75, 0.625, 0.75, 0.625, 0.001552, 0.625, 0.2484, 0.623, 0.25, 0.623, 0.0, 0.625, 0.2516, 0.625, 0.4984, 0.623, 0.5, 0.623, 0.25, 0.625, 0.5, 0.625, 0.75, 0.623, 0.75, 0.623, 0.5, 0.625, 0.75, 0.875, 0.75, 0.875, 0.75, 0.625, 0.75, 0.6198, 0.75, 0.6198, 1.0, 0.6178, 1.0, 0.6178, 0.75, 0.6198, 0.5, 0.6198, 0.75, 0.6178, 0.75, 0.6178, 0.5, 0.6198, 0.25, 0.6198, 0.5, 0.6178, 0.5, 0.6178, 0.25, 0.6198, 0.0, 0.6198, 0.25, 0.6178, 0.25, 0.6178, 0.0, 0.6178, 1.0, 0.6178, 0.75, 0.6178, 0.75, 0.6178, 1.0, 0.6106, 0.2475, 0.6106, 0.25, 0.6106, 0.25, 0.5989, 0.2525, 0.5989, 0.25, 0.5989, 0.25, 0.6106, 0.4975, 0.6106, 0.5, 0.6106, 0.5, 0.5989, 0.5025, 0.5989, 0.5, 0.5989, 0.5, 0.6178, 0.5025, 0.6178, 0.5, 0.6178, 0.5, 0.6178, 0.2525, 0.6178, 0.25, 0.6178, 0.25, 0.5989, 0.2525, 0.375, 0.2525, 0.375, 0.2475, 0.5989, 0.2475, 0.5989, 0.5025, 0.375, 0.5025, 0.375, 0.4975, 0.5989, 0.4975, 0.6178, 0.2525, 0.6106, 0.2525, 0.6106, 0.2475, 0.6178, 0.2475, 0.6178, 0.5025, 0.6106, 0.5025, 0.6106, 0.4975, 0.6178, 0.4975, 0.375, 0.0, 0.5989, 0.0, 0.5989, 0.2475, 0.375, 0.2475, 0.0, 0.0, 0.0, 0.0, 0.0, 0.0, 0.0, 0.0, 0.0, 0.0, 0.0, 0.0, 0.0, 0.0, 0.0, 0.0, 0.0, 0.0, 0.0, 0.0, 0.0, 0.0, 0.0, 0.0, 0.0, 0.0, 0.0, 0.0, 0.0, 0.0, 0.0, 0.0, 0.0, 0.0, 0.0, 0.0, 0.0, 0.0, 0.0, 0.0, 0.0, 0.0, 0.0, 0.0, 0.0, 0.0, 0.0, 0.0, 0.0, 0.0, 0.0, 0.0, 0.0, 0.0, 0.0, 0.0, 0.0, 0.0, 0.0, 0.0, 0.0, 0.0, 0.0, 0.0, 0.0, 0.0, 0.0, 0.0, 0.0, 0.0, 0.0, 0.0, 0.0, 0.0, 0.0, 0.0, 0.0, 0.0, 0.0, 0.0, 0.0, 0.0, 0.0, 0.0, 0.0, 0.0, 0.0, 0.0, 0.0, 0.0, 0.0, 0.0, 0.0, 0.0, 0.0, 0.0, 0.0, 0.0, 0.0, 0.0, 0.0, 0.0, 0.0, 0.0, 0.0, 0.0, 0.0, 0.0, 0.0, 0.0, 0.0, 0.0, 0.0, 0.0, 0.0, 0.0, 0.0, 0.0, 0.0, 0.0, 0.0, 0.0, 0.0, 0.0, 0.0, 0.0, 0.0, 0.0, 0.0, 0.0, 0.0, 0.0, 0.0, 0.0, 0.0, 0.0, 0.0, 0.0, 0.0, 0.0, 0.0, 0.0, 0.0, 0.0, 0.0, 0.0, 0.0, 0.0, 0.0, 0.0, 0.0, 0.0, 0.0, 0.0, 0.0, 0.0, 0.0, 0.0, 0.0, 0.0, 0.0, 0.0, 0.0, 0.0, 0.0, 0.0, 0.0, 0.0, 0.0, 0.0, 0.0, 0.0, 0.0, 0.0, 0.0, 0.0, 0.0, 0.0, 0.0, 0.0, 0.0, 0.0, 0.0, 0.0, 0.0, 0.0, 0.0, 0.0, 0.0, 0.0, 0.0, 0.0, 0.0, 0.0, 0.0, 0.0, 0.0, 0.0, 0.0, 0.0, 0.0, 0.0, 0.0, 0.0, 0.0, 0.0, 0.0, 0.0, 0.0, 0.0, 0.0, 0.0, 0.0, 0.0, 0.0, 0.0, 0.0, 0.0, 0.0, 0.0, 0.0, 0.0, 0.0, 0.0, 0.0, 0.0, 0.0, 0.0, 0.0, 0.0, 0.0, 0.0, 0.0, 0.0, 0.0, 0.0, 0.0, 0.0, 0.0, 0.0, 0.0, 0.0, 0.0, 0.0, 0.0, 0.0, 0.0, 0.0, 0.0, 0.0, 0.0, 0.0, 0.0, 0.0, 0.0, 0.0, 0.0, 0.0, 0.0, 0.0, 0.0, 0.0, 0.0, 0.0, 0.0, 0.0, 0.0, 0.0, 0.0, 0.0, 0.0, 0.0, 0.0, 0.0, 0.0, 0.0, 0.0, 0.0, 0.0, 0.0, 0.0, 0.0, 0.0, 0.0, 0.0, 0.0, 0.0, 0.0, 0.0, 0.0, 0.0, 0.0, 0.0, 0.0, 0.0, 0.0, 0.0, 0.0, 0.0, 0.0, 0.0, 0.0, 0.0, 0.0, 0.0, 0.0, 0.0, 0.0, 0.0, 0.0, 0.0, 0.0, 0.0, 0.0, 0.0, 0.0, 0.0, 0.0, 0.0, 0.0, 0.0, 0.0, 0.0, 0.0, 0.0, 0.0, 0.0, 0.0, 0.0, 0.0, 0.0, 0.0, 0.0, 0.0, 0.0, 0.0, 0.0, 0.0, 0.0, 0.0, 0.0, 0.0, 0.0, 0.0, 0.0, 0.0, 0.0, 0.0, 0.0, 0.0, 0.0, 0.0, 0.0, 0.0, 0.0, 0.0, 0.0, 0.0, 0.0, 0.0, 0.0, 0.0, 0.0, 0.0, 0.0, 0.0, 0.0, 0.0, 0.0, 0.0, 0.0, 0.0, 0.0, 0.0, 0.0, 0.0, 0.0, 0.0, 0.0, 0.0, 0.0, 0.0, 0.0, 0.0, 0.0, 0.0, 0.0, 0.0, 0.0, 0.0, 0.0, 0.0, 0.0, 0.0, 0.0, 0.0, 0.0, 0.0, 0.0, 0.0, 0.0, 0.0, 0.0, 0.0, 0.0, 0.0, 0.0, 0.0, 0.0, 0.0, 0.0, 0.0, 0.0, 0.0, 0.0, 0.0, 0.0, 0.0, 0.0, 0.0, 0.0, 0.0, 0.0, 0.0, 0.0, 0.0, 0.0, 0.0, 0.0, 0.0, 0.0, 0.0, 0.0, 0.0, 0.0, 0.0, 0.0, 0.0, 0.0, 0.0, 0.0, 0.0, 0.0, 0.0, 0.0, 0.0, 0.0, 0.0, 0.0, 0.0, 0.0, 0.0, 0.0, 0.0, 0.0, 0.0, 0.0, 0.0, 0.0, 0.0, 0.0, 0.0, 0.0, 0.0, 0.0, 0.0, 0.0, 0.0, 0.0, 0.0, 0.0, 0.0, 0.0, 0.0, 0.0, 0.0, 0.0, 0.0, 0.0, 0.0, 0.0, 0.0, 0.0, 0.0, 0.0, 0.0, 0.0, 0.0, 0.0, 0.0, 0.0, 0.0, 0.0, 0.0, 0.0, 0.0, 0.0, 0.0, 0.0, 0.0, 0.0, 0.0, 0.0, 0.0, 0.0, 0.0, 0.0, 0.0, 0.0, 0.0, 0.0, 0.0, 0.0, 0.0, 0.0, 0.0, 0.0, 0.0, 0.0, 0.0, 0.0, 0.0, 0.0, 0.0, 0.0, 0.0, 0.0, 0.0, 0.0, 0.0, 0.0, 0.0, 0.0, 0.0, 0.0, 0.0, 0.0, 0.0, 0.0, 0.0, 0.0, 0.0, 0.0, 0.0, 0.0, 0.0, 0.0, 0.0, 0.0, 0.0, 0.0, 0.0, 0.0, 0.0, 0.0, 0.0, 0.0, 0.0, 0.0, 0.0, 0.0, 0.0, 0.0, 0.0, 0.0, 0.0, 0.0, 0.0, 0.0, 0.0, 0.0, 0.0, 0.0, 0.0, 0.0, 0.0, 0.0, 0.0, 0.0, 0.0, 0.0, 0.0, 0.0, 0.0, 0.0, 0.0, 0.0, 0.0, 0.0, 0.0, 0.0, 0.0, 0.0, 0.0, 0.0, 0.0, 0.0, 0.0, 0.0, 0.0, 0.0, 0.0, 0.0, 0.0, 0.0, 0.0, 0.0, 0.0, 0.0, 0.0, 0.0, 0.0, 0.0, 0.0, 0.0, 0.0, 0.0, 0.0, 0.0, 0.0, 0.0, 0.0, 0.0, 0.0, 0.0, 0.0, 0.0, 0.0, 0.0, 0.0, 0.0, 0.0, 0.0, 0.0, 0.0, 0.0, 0.0, 0.0, 0.0, 0.0, 0.0, 0.0, 0.0, 0.0, 0.0, 0.0, 0.0, 0.0, 0.0, 0.0, 0.0, 0.0, 0.0, 0.0, 0.0, 0.0, 0.0, 0.0, 0.0, 0.0, 0.0, 0.0, 0.0, 0.0, 0.0, 0.0, 0.0, 0.0, 0.0, 0.0, 0.0, 0.0, 0.0, 0.0, 0.0, 0.0, 0.0, 0.0, 0.0, 0.0, 0.0, 0.0, 0.0, 0.0, 0.0, 0.0, 0.0, 0.0, 0.0, 0.0, 0.0, 0.0, 0.0, 0.0, 0.0, 0.0, 0.0, 0.0, 0.0, 0.0, 0.0, 0.0, 0.0, 0.0, 0.0, 0.0, 0.0, 0.0, 0.0, 0.0, 0.0, 0.0, 0.0, 0.0, 0.0, 0.0, 0.0, 0.0, 0.0, 0.0, 0.0, 0.0, 0.0, 0.0, 0.0, 0.0, 0.0, 0.0, 0.0, 0.0, 0.0, 0.0, 0.0, 0.0, 0.0, 0.0, 0.0, 0.0, 0.0, 0.0, 0.0, 0.0, 0.0, 0.0, 0.0, 0.0, 0.0, 0.0, 0.0, 0.0, 0.0, 0.0, 0.0, 0.0, 0.0, 0.0, 0.0, 0.0, 0.0, 0.0, 0.0, 0.0, 0.0, 0.0, 0.0, 0.0, 0.0, 0.0, 0.0, 0.0, 0.0, 0.0, 0.0, 0.0, 0.0, 0.0, 0.0, 0.0, 0.0, 0.0, 0.0, 0.0, 0.0, 0.0, 0.0, 0.0, 0.0, 0.0, 0.0, 0.0, 0.0, 0.0, 0.0, 0.0, 0.0, 0.0, 0.0, 0.0, 0.0, 0.0, 0.0, 0.0, 0.0, 0.0, 0.0, 0.0, 0.0, 0.0, 0.0, 0.0, 0.0, 0.0, 0.0, 0.0, 0.0, 0.0, 0.0, 0.0, 0.0, 0.0, 0.0, 0.0, 0.0, 0.0, 0.0, 0.0, 0.0, 0.0, 0.0, 0.0, 0.0, 0.0, 0.0, 0.0, 0.0, 0.0, 0.0, 0.0, 0.0, 0.0, 0.0, 0.0, 0.0, 0.0, 0.0, 0.0, 0.0, 0.0, 0.0, 0.0, 0.0, 0.0, 0.0, 0.0, 0.0, 0.0, 0.0, 0.0, 0.0, 0.0, 0.0, 0.0, 0.0, 0.0, 0.0, 0.0, 0.0, 0.0, 0.0, 0.0, 0.0, 0.0, 0.0, 0.0, 0.0, 0.0, 0.0, 0.0, 0.0, 0.0, 0.0, 0.0, 0.0, 0.0, 0.0, 0.0, 0.0, 0.0, 0.0, 0.0, 0.0, 0.0, 0.0, 0.0, 0.0, 0.0, 0.0, 0.0, 0.0, 0.0, 0.0, 0.0, 0.0, 0.0, 0.0, 0.0, 0.0, 0.0, 0.0, 0.0, 0.0, 0.0, 0.0, 0.0, 0.0, 0.0, 0.0, 0.0, 0.0, 0.0, 0.0, 0.0, 0.0, 0.0, 0.0, 0.0, 0.0, 0.0, 0.0, 0.0, 0.0, 0.0, 0.0, 0.0, 0.0, 0.0, 0.0, 0.0, 0.0, 0.0, 0.0, 0.0, 0.0, 0.0, 0.0, 0.0, 0.0, 0.0, 0.0, 0.0, 0.0, 0.0, 0.0, 0.0, 0.0, 0.0, 0.0, 0.0, 0.0, 0.0, 0.0, 0.0, 0.0, 0.0, 0.0, 0.0, 0.0, 0.0, 0.0, 0.0, 0.0, 0.0, 0.0, 0.0, 0.0, 0.0, 0.0, 0.0, 0.0, 0.0, 0.0, 0.0, 0.0, 0.0, 0.0, 0.0, 0.0, 0.0, 0.0, 0.0, 0.0, 0.0, 0.0, 0.0, 0.0, 0.0, 0.0, 0.0, 0.0, 0.0, 0.0, 0.0, 0.0, 0.0, 0.0, 0.0, 0.0, 0.0, 0.0, 0.0, 0.0, 0.0, 0.0, 0.0, 0.0, 0.0, 0.0, 0.0, 0.0, 0.0, 0.0, 0.0, 0.0, 0.0, 0.0, 0.0, 0.0, 0.0, 0.0, 0.0, 0.0, 0.0, 0.0, 0.0, 0.0, 0.0, 0.0, 0.0, 0.0, 0.0, 0.0, 0.0, 0.0, 0.0, 0.0, 0.0, 0.0, 0.0, 0.0, 0.0, 0.0, 0.0, 0.0, 0.0, 0.0, 0.0, 0.0, 0.0, 0.0, 0.0, 0.0, 0.0, 0.0, 0.0, 0.0, 0.0, 0.0, 0.0, 0.0, 0.0, 0.0, 0.0, 0.0, 0.0, 0.0, 0.0, 0.0, 0.0, 0.0, 0.0, 0.0, 0.0, 0.0, 0.0, 0.0, 0.0, 0.0, 0.0, 0.0, 0.0, 0.0, 0.0, 0.0, 0.0, 0.0, 0.0, 0.0, 0.0, 0.0, 0.0, 0.0, 0.0, 0.0, 0.0, 0.0, 0.0, 0.0, 0.0, 0.0, 0.0, 0.0, 0.0, 0.0, 0.0, 0.0, 0.0, 0.0, 0.0, 0.0, 0.0, 0.0, 0.0, 0.0, 0.0, 0.0, 0.0, 0.0, 0.0, 0.0, 0.0, 0.0, 0.0, 0.0, 0.0, 0.0, 0.0, 0.0, 0.0, 0.0, 0.0, 0.0, 0.0, 0.0, 0.0, 0.0, 0.0, 0.0, 0.0, 0.0, 0.0, 0.0, 0.0, 0.0, 0.0, 0.0, 0.0, 0.0, 0.0, 0.0, 0.0, 0.0, 0.0, 0.0, 0.0, 0.0, 0.0, 0.0, 0.0, 0.0, 0.0, 0.0, 0.0, 0.0, 0.0, 0.0, 0.0, 0.0, 0.0, 0.0, 0.0, 0.0, 0.0, 0.0, 0.0, 0.0, 0.0, 0.0, 0.0, 0.0, 0.0, 0.0, 0.0, 0.0, 0.0, 0.0, 0.0, 0.0, 0.0, 0.0, 0.0, 0.0, 0.0, 0.0, 0.0, 0.0, 0.0, 0.0, 0.0, 0.0, 0.0, 0.0, 0.0, 0.0, 0.0, 0.0, 0.0, 0.0, 0.0, 0.0, 0.0, 0.0, 0.0, 0.0, 0.0, 0.0, 0.0, 0.0, 0.0, 0.0, 0.0, 0.0, 0.0, 0.0, 0.0, 0.0, 0.0, 0.0, 0.0, 0.0, 0.0, 0.0, 0.0, 0.0, 0.0, 0.0, 0.0, 0.0, 0.0, 0.0, 0.0, 0.0, 0.0, 0.0, 0.0, 0.0, 0.0, 0.0, 0.0, 0.0, 0.0, 0.0, 0.0, 0.0, 0.0, 0.0, 0.0, 0.0, 0.0, 0.0, 0.0, 0.0, 0.0, 0.0, 0.0, 0.0, 0.0, 0.0, 0.0, 0.0, 0.0, 0.0, 0.0, 0.0, 0.0, 0.0, 0.0, 0.0, 0.0, 0.0, 0.0, 0.0, 0.0, 0.0, 0.0, 0.0, 0.0, 0.0, 0.0, 0.0, 0.0, 0.0, 0.0, 0.0, 0.0, 0.0, 0.0, 0.0, 0.0, 0.0, 0.0, 0.0, 0.0, 0.0, 0.0, 0.0, 0.0, 0.0, 0.0, 0.0, 0.0, 0.0, 0.0, 0.0, 0.0, 0.0, 0.0, 0.0, 0.0, 0.0, 0.0, 0.0, 0.0, 0.0, 0.0, 0.0, 0.0, 0.0, 0.0, 0.0, 0.0, 0.0, 0.0, 0.0, 0.0, 0.0, 0.0, 0.0, 0.0, 0.0, 0.0, 0.0, 0.0, 0.0, 0.0, 0.0, 0.0, 0.0, 0.0, 0.0, 0.0, 0.0, 0.0, 0.0, 0.0, 0.0, 0.0, 0.0, 0.0, 0.0, 0.0, 0.0, 0.0, 0.0, 0.0, 0.0, 0.0, 0.0, 0.0, 0.0, 0.0, 0.0, 0.0, 0.0, 0.0, 0.0, 0.0, 0.0, 0.0, 0.0, 0.0, 0.0, 0.0, 0.0, 0.0, 0.0, 0.0, 0.0, 0.0, 0.0, 0.0, 0.0, 0.0, 0.0, 0.0, 0.0, 0.0, 0.0, 0.0, 0.0, 0.0, 0.0, 0.0, 0.0, 0.0, 0.0, 0.0, 0.0, 0.0, 0.0, 0.0, 0.0, 0.0, 0.0, 0.0, 0.0, 0.0, 0.0, 0.0, 0.0, 0.0, 0.0, 0.0, 0.0, 0.0, 0.0, 0.0, 0.0, 0.0, 0.0, 0.0, 0.0, 0.0, 0.0, 0.0, 0.0, 0.0, 0.0, 0.0, 0.0, 0.0, 0.0, 0.0, 0.0, 0.0, 0.0, 0.0, 0.0, 0.0, 0.0, 0.0, 0.0, 0.0, 0.0, 0.0, 0.0, 0.0, 0.0, 0.0, 0.0, 0.0, 0.0, 0.0, 0.0, 0.0, 0.0, 0.0, 0.0, 0.0, 0.0, 0.0, 0.0, 0.0, 0.0, 0.0, 0.0, 0.0, 0.0, 0.0, 0.0, 0.0, 0.0, 0.0, 0.0, 0.0, 0.0, 0.0, 0.0, 0.0, 0.0, 0.0, 0.0, 0.0, 0.0, 0.0, 0.0, 0.0, 0.0, 0.0, 0.0, 0.0, 0.0, 0.0, 0.0, 0.0, 0.0, 0.0, 0.0, 0.0, 0.0, 0.0, 0.0, 0.0, 0.0, 0.0, 0.0, 0.0, 0.0, 0.0, 0.0, 0.0, 0.0, 0.0, 0.0, 0.0, 0.0, 0.0, 0.0, 0.0, 0.0, 0.0, 0.0, 0.0, 0.0, 0.0, 0.0, 0.0, 0.0, 0.0, 0.0, 0.0, 0.0, 0.0, 0.0, 0.0, 0.0, 0.0, 0.0, 0.0, 0.0, 0.0, 0.0, 0.0, 0.0, 0.0, 0.0, 0.0, 0.0, 0.0, 0.0, 0.0, 0.0, 0.0, 0.0, 0.0, 0.0, 0.0, 0.0, 0.0, 0.0, 0.0, 0.0, 0.0, 0.0, 0.0, 0.0, 0.0, 0.0, 0.0, 0.0, 0.0, 0.0, 0.0, 0.0, 0.0, 0.0, 0.0, 0.0, 0.0, 0.0, 0.0, 0.0, 0.0, 0.0, 0.0, 0.0, 0.0, 0.0, 0.0, 0.0, 0.0, 0.0, 0.0, 0.0, 0.0, 0.0, 0.0, 0.0, 0.0, 0.0, 0.0, 0.0, 0.0, 0.0, 0.0, 0.0, 0.0, 0.0, 0.0, 0.0, 0.0, 0.0, 0.0, 0.0, 0.0, 0.0, 0.0, 0.0, 0.0, 0.0, 0.0, 0.0, 0.0, 0.0, 0.0, 0.0, 0.0, 0.0, 0.0, 0.0, 0.0, 0.0, 0.0, 0.0, 0.0, 0.0, 0.0, 0.0, 0.0, 0.0, 0.0, 0.0, 0.0, 0.0, 0.0, 0.0, 0.0, 0.0, 0.0, 0.0, 0.0, 0.0, 0.0, 0.0, 0.0, 0.0, 0.0, 0.0, 0.0, 0.0, 0.0, 0.0, 0.0, 0.0, 0.0, 0.0, 0.0, 0.0, 0.0, 0.0, 0.0, 0.0, 0.0, 0.0, 0.0, 0.0, 0.0, 0.0, 0.0, 0.0, 0.0, 0.0, 0.0, 0.0, 0.0, 0.0, 0.0, 0.0, 0.0, 0.0, 0.0, 0.0, 0.0, 0.0, 0.0, 0.0, 0.0, 0.0, 0.0, 0.0, 0.0, 0.0, 0.0, 0.0, 0.0, 0.0, 0.0, 0.0, 0.0, 0.0, 0.0, 0.0, 0.0, 0.0, 0.0, 0.0, 0.0, 0.0, 0.0, 0.0, 0.0, 0.0, 0.0, 0.0, 0.0, 0.0, 0.0, 0.0, 0.0, 0.0, 0.0, 0.0, 0.0])
me_plane.materials.append(mat_dark)
me_plane.materials.append(mat_fundation)
me_plane.materials.append(mat_topbot)
me_plane.materials.append(mat_inside)
me_plane.materials.append(mat_outside)
me_plane.update()
me_cube = bpy.data.meshes.new('Cube')
me_cube.from_pydata([(-2.882, -4.533, -2.108), (-2.882, -4.533, 3.536), (-2.882, 0.04472, -2.108), (-2.882, 0.04472, 3.536), (2.882, -4.533, -2.108), (2.882, -4.533, 3.536), (2.882, 0.04472, -2.108), (2.882, 0.04472, 3.536), (-2.882, -4.533, 3.101), (-2.882, 0.04472, 3.101), (2.882, 0.04472, 3.101), (2.882, -4.533, 3.101), (-3.118, -4.533, 3.101), (-3.118, -4.533, 3.536), (-3.118, 0.04472, 3.536), (-3.118, 0.04472, 3.101), (3.109, 0.04472, 3.536), (3.109, -4.533, 3.536), (3.109, 0.04472, 3.101), (3.109, -4.533, 3.101)], [], [(9, 8, 12, 15), (9, 3, 7, 10), (7, 5, 17, 16), (11, 5, 1, 8), (2, 6, 4, 0), (7, 3, 1, 5), (4, 11, 8, 0), (6, 10, 11, 4), (2, 9, 10, 6), (0, 8, 9, 2), (12, 13, 14, 15), (1, 3, 14, 13), (3, 9, 15, 14), (8, 1, 13, 12), (18, 16, 17, 19), (11, 10, 18, 19), (5, 11, 19, 17), (10, 7, 16, 18)])
_uv = me_cube.uv_layers.new(name='UVMap')
_uv.uv.foreach_set('vector', [0.6057, 0.25, 0.6057, 0.0, 0.6057, 0.0, 0.6057, 0.25, 0.6057, 0.25, 0.625, 0.25, 0.625, 0.5, 0.6057, 0.5, 0.625, 0.5, 0.625, 0.75, 0.625, 0.75, 0.625, 0.5, 0.6057, 0.75, 0.625, 0.75, 0.625, 1.0, 0.6057, 1.0, 0.125, 0.5, 0.375, 0.5, 0.375, 0.75, 0.125, 0.75, 0.625, 0.5, 0.875, 0.5, 0.875, 0.75, 0.625, 0.75, 0.375, 0.75, 0.6057, 0.75, 0.6057, 1.0, 0.375, 1.0, 0.375, 0.5, 0.6057, 0.5, 0.6057, 0.75, 0.375, 0.75, 0.375, 0.25, 0.6057, 0.25, 0.6057, 0.5, 0.375, 0.5, 0.375, 0.0, 0.6057, 0.0, 0.6057, 0.25, 0.375, 0.25, 0.6057, 0.0, 0.625, 0.0, 0.625, 0.25, 0.6057, 0.25, 0.875, 0.75, 0.875, 0.5, 0.875, 0.5, 0.875, 0.75, 0.625, 0.25, 0.6057, 0.25, 0.6057, 0.25, 0.625, 0.25, 0.6057, 1.0, 0.625, 1.0, 0.625, 1.0, 0.6057, 1.0, 0.6057, 0.5, 0.625, 0.5, 0.625, 0.75, 0.6057, 0.75, 0.6057, 0.75, 0.6057, 0.5, 0.6057, 0.5, 0.6057, 0.75, 0.625, 0.75, 0.6057, 0.75, 0.6057, 0.75, 0.625, 0.75, 0.6057, 0.5, 0.625, 0.5, 0.625, 0.5, 0.6057, 0.5])
me_cube.update()

# ---- objects
ob_exithole = bpy.data.objects.new('ExitHole', me_plane)
ob_col_colonly = bpy.data.objects.new('col-colonly', me_cube)

# ---- transforms, parenting, visibility, modifiers, constraints
ob_exithole.location = (0.0, 0.0, 0.0)
ob_col_colonly.location = (0.0, 0.0, 0.0)

# ---- collection membership
scene.collection.objects.link(ob_exithole)
scene.collection.objects.link(ob_col_colonly)

# ---- scene / render settings (as saved in the file)
scene.frame_start = 1; scene.frame_end = 250; scene.frame_set(1)
scene.render.engine = 'BLENDER_EEVEE_NEXT'
scene.cycles.sampling_pattern = 'TABULATED_SOBOL'
scene.cycles.use_light_tree = False
scene.view_settings.view_transform = 'Filmic'
bpy.context.view_layer.update()

# ---- added for rendering (the .blend has no active camera and no usable light): camera, sun
cam_auto = bpy.data.cameras.new('AutoCamera')
cam_auto.lens = 50.0
cam_auto.sensor_width = 36.0
cam_auto.clip_end = 1000.0
ob_auto_camera = bpy.data.objects.new('AutoCamera', cam_auto)
scene.collection.objects.link(ob_auto_camera)
ob_auto_camera.location = (8.86562, -12.8867, 7.80818)
ob_auto_camera.rotation_euler = (1.09748, -7.21219e-08, 0.694738)
scene.camera = ob_auto_camera
light_auto_sun = bpy.data.lights.new('AutoSun', 'SUN')
light_auto_sun.energy = 3.0
light_auto_sun.angle = 0.0523599
ob_auto_sun = bpy.data.objects.new('AutoSun', light_auto_sun)
scene.collection.objects.link(ob_auto_sun)
ob_auto_sun.rotation_euler = (0.872665, 0.174533, 0.523599)
bpy.context.view_layer.update()
